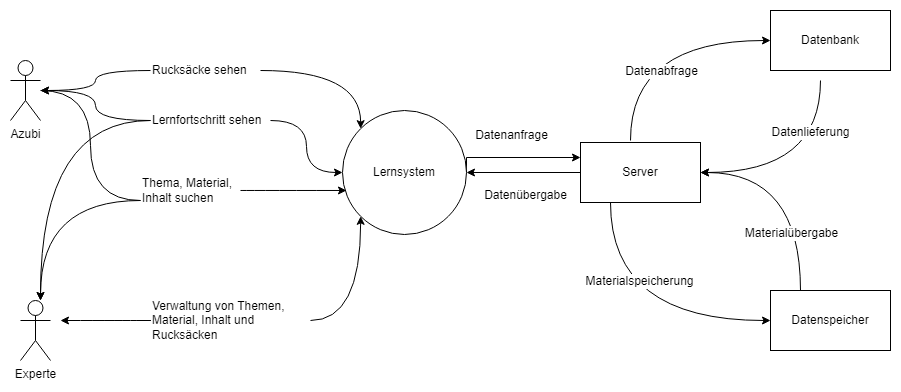

The diagram above was exported from draw.io. Its source (the exported page's mxGraphModel, read from the mxfile embedded in the PNG):
<mxGraphModel dx="1434" dy="764" grid="1" gridSize="10" guides="1" tooltips="1" connect="1" arrows="1" fold="1" page="1" pageScale="1" pageWidth="827" pageHeight="1169" math="0" shadow="0">
  <root>
    <mxCell id="0" />
    <mxCell id="1" parent="0" />
    <mxCell id="krScmqWfDQ_jAFShZLdN-16" style="edgeStyle=orthogonalEdgeStyle;rounded=0;orthogonalLoop=1;jettySize=auto;html=1;entryX=0;entryY=0.5;entryDx=0;entryDy=0;endArrow=none;endFill=0;curved=1;startArrow=classic;startFill=1;" parent="1" source="krScmqWfDQ_jAFShZLdN-1" target="krScmqWfDQ_jAFShZLdN-8" edge="1">
      <mxGeometry relative="1" as="geometry" />
    </mxCell>
    <mxCell id="krScmqWfDQ_jAFShZLdN-19" style="edgeStyle=orthogonalEdgeStyle;rounded=0;orthogonalLoop=1;jettySize=auto;html=1;entryX=0;entryY=0.5;entryDx=0;entryDy=0;curved=1;endArrow=none;endFill=0;startArrow=classic;startFill=1;" parent="1" source="krScmqWfDQ_jAFShZLdN-1" target="krScmqWfDQ_jAFShZLdN-9" edge="1">
      <mxGeometry relative="1" as="geometry" />
    </mxCell>
    <mxCell id="krScmqWfDQ_jAFShZLdN-42" style="edgeStyle=orthogonalEdgeStyle;curved=1;rounded=0;orthogonalLoop=1;jettySize=auto;html=1;entryX=0;entryY=0.75;entryDx=0;entryDy=0;endArrow=none;endFill=0;" parent="1" source="krScmqWfDQ_jAFShZLdN-1" target="krScmqWfDQ_jAFShZLdN-10" edge="1">
      <mxGeometry relative="1" as="geometry" />
    </mxCell>
    <mxCell id="krScmqWfDQ_jAFShZLdN-1" value="Azubi" style="shape=umlActor;verticalLabelPosition=bottom;verticalAlign=top;html=1;outlineConnect=0;" parent="1" vertex="1">
      <mxGeometry x="20" y="190" width="30" height="60" as="geometry" />
    </mxCell>
    <mxCell id="krScmqWfDQ_jAFShZLdN-27" style="edgeStyle=orthogonalEdgeStyle;rounded=0;orthogonalLoop=1;jettySize=auto;html=1;curved=1;endArrow=none;endFill=0;startArrow=classic;startFill=1;" parent="1" edge="1">
      <mxGeometry relative="1" as="geometry">
        <Array as="points">
          <mxPoint x="190" y="450" />
          <mxPoint x="190" y="450" />
        </Array>
        <mxPoint x="70" y="450" as="sourcePoint" />
        <mxPoint x="150" y="450" as="targetPoint" />
      </mxGeometry>
    </mxCell>
    <mxCell id="krScmqWfDQ_jAFShZLdN-18" style="edgeStyle=orthogonalEdgeStyle;rounded=0;orthogonalLoop=1;jettySize=auto;html=1;entryX=0;entryY=0.25;entryDx=0;entryDy=0;exitX=1;exitY=0.5;exitDx=0;exitDy=0;" parent="1" source="krScmqWfDQ_jAFShZLdN-3" target="krScmqWfDQ_jAFShZLdN-4" edge="1">
      <mxGeometry relative="1" as="geometry">
        <Array as="points">
          <mxPoint x="476" y="287" />
        </Array>
      </mxGeometry>
    </mxCell>
    <mxCell id="krScmqWfDQ_jAFShZLdN-50" style="edgeStyle=orthogonalEdgeStyle;curved=1;rounded=0;orthogonalLoop=1;jettySize=auto;html=1;endArrow=none;endFill=0;startArrow=classic;startFill=1;" parent="1" source="krScmqWfDQ_jAFShZLdN-2" edge="1">
      <mxGeometry relative="1" as="geometry">
        <Array as="points">
          <mxPoint x="50" y="330" />
        </Array>
        <mxPoint x="150" y="330" as="targetPoint" />
      </mxGeometry>
    </mxCell>
    <mxCell id="krScmqWfDQ_jAFShZLdN-2" value="Experte" style="shape=umlActor;verticalLabelPosition=bottom;verticalAlign=top;html=1;outlineConnect=0;" parent="1" vertex="1">
      <mxGeometry x="30" y="430" width="30" height="60" as="geometry" />
    </mxCell>
    <mxCell id="krScmqWfDQ_jAFShZLdN-3" value="Lernsystem" style="ellipse;whiteSpace=wrap;html=1;aspect=fixed;" parent="1" vertex="1">
      <mxGeometry x="352" y="240" width="124" height="124" as="geometry" />
    </mxCell>
    <mxCell id="krScmqWfDQ_jAFShZLdN-54" style="edgeStyle=orthogonalEdgeStyle;curved=1;rounded=0;orthogonalLoop=1;jettySize=auto;html=1;startArrow=classic;startFill=1;endArrow=none;endFill=0;" parent="1" source="krScmqWfDQ_jAFShZLdN-4" edge="1">
      <mxGeometry relative="1" as="geometry">
        <mxPoint x="830" y="209.9999999999999" as="targetPoint" />
      </mxGeometry>
    </mxCell>
    <mxCell id="m0343sbFJf51My0dXRua-3" value="Datenlieferung" style="edgeLabel;html=1;align=center;verticalAlign=middle;resizable=0;points=[];fontSize=12;" vertex="1" connectable="0" parent="krScmqWfDQ_jAFShZLdN-54">
      <mxGeometry x="0.5189" y="11" relative="1" as="geometry">
        <mxPoint as="offset" />
      </mxGeometry>
    </mxCell>
    <mxCell id="krScmqWfDQ_jAFShZLdN-58" style="edgeStyle=orthogonalEdgeStyle;curved=1;rounded=0;orthogonalLoop=1;jettySize=auto;html=1;entryX=0.25;entryY=0;entryDx=0;entryDy=0;startArrow=classic;startFill=1;endArrow=none;endFill=0;" parent="1" source="krScmqWfDQ_jAFShZLdN-4" target="krScmqWfDQ_jAFShZLdN-6" edge="1">
      <mxGeometry relative="1" as="geometry" />
    </mxCell>
    <mxCell id="m0343sbFJf51My0dXRua-4" value="Materialübergabe" style="edgeLabel;html=1;align=center;verticalAlign=middle;resizable=0;points=[];fontSize=12;" vertex="1" connectable="0" parent="krScmqWfDQ_jAFShZLdN-58">
      <mxGeometry x="0.4679" y="-10" relative="1" as="geometry">
        <mxPoint as="offset" />
      </mxGeometry>
    </mxCell>
    <mxCell id="ZglNNiOLYNFr4b5mkCKJ-2" style="edgeStyle=orthogonalEdgeStyle;rounded=0;orthogonalLoop=1;jettySize=auto;html=1;entryX=1;entryY=0.5;entryDx=0;entryDy=0;" parent="1" source="krScmqWfDQ_jAFShZLdN-4" target="krScmqWfDQ_jAFShZLdN-3" edge="1">
      <mxGeometry relative="1" as="geometry" />
    </mxCell>
    <mxCell id="krScmqWfDQ_jAFShZLdN-4" value="Server" style="rounded=0;whiteSpace=wrap;html=1;" parent="1" vertex="1">
      <mxGeometry x="590" y="272" width="120" height="60" as="geometry" />
    </mxCell>
    <mxCell id="krScmqWfDQ_jAFShZLdN-53" style="edgeStyle=orthogonalEdgeStyle;curved=1;rounded=0;orthogonalLoop=1;jettySize=auto;html=1;startArrow=classic;startFill=1;endArrow=none;endFill=0;" parent="1" source="krScmqWfDQ_jAFShZLdN-5" edge="1">
      <mxGeometry relative="1" as="geometry">
        <mxPoint x="640" y="269.9999999999999" as="targetPoint" />
      </mxGeometry>
    </mxCell>
    <mxCell id="m0343sbFJf51My0dXRua-7" value="Datenabfrage" style="edgeLabel;html=1;align=center;verticalAlign=middle;resizable=0;points=[];fontSize=12;" vertex="1" connectable="0" parent="krScmqWfDQ_jAFShZLdN-53">
      <mxGeometry x="0.4333" y="20" relative="1" as="geometry">
        <mxPoint x="10" y="-2" as="offset" />
      </mxGeometry>
    </mxCell>
    <mxCell id="krScmqWfDQ_jAFShZLdN-5" value="Datenbank" style="rounded=0;whiteSpace=wrap;html=1;" parent="1" vertex="1">
      <mxGeometry x="780" y="140" width="120" height="60" as="geometry" />
    </mxCell>
    <mxCell id="krScmqWfDQ_jAFShZLdN-56" style="edgeStyle=orthogonalEdgeStyle;curved=1;rounded=0;orthogonalLoop=1;jettySize=auto;html=1;entryX=0.25;entryY=1;entryDx=0;entryDy=0;startArrow=classic;startFill=1;endArrow=none;endFill=0;" parent="1" source="krScmqWfDQ_jAFShZLdN-6" target="krScmqWfDQ_jAFShZLdN-4" edge="1">
      <mxGeometry relative="1" as="geometry" />
    </mxCell>
    <mxCell id="m0343sbFJf51My0dXRua-1" value="Materialspeicherung" style="edgeLabel;html=1;align=center;verticalAlign=middle;resizable=0;points=[];fontSize=12;" vertex="1" connectable="0" parent="krScmqWfDQ_jAFShZLdN-56">
      <mxGeometry x="0.4388" y="-28" relative="1" as="geometry">
        <mxPoint as="offset" />
      </mxGeometry>
    </mxCell>
    <mxCell id="krScmqWfDQ_jAFShZLdN-6" value="Datenspeicher" style="rounded=0;whiteSpace=wrap;html=1;" parent="1" vertex="1">
      <mxGeometry x="780" y="420" width="120" height="60" as="geometry" />
    </mxCell>
    <mxCell id="krScmqWfDQ_jAFShZLdN-17" style="edgeStyle=orthogonalEdgeStyle;rounded=0;orthogonalLoop=1;jettySize=auto;html=1;entryX=0;entryY=0;entryDx=0;entryDy=0;curved=1;" parent="1" source="krScmqWfDQ_jAFShZLdN-8" target="krScmqWfDQ_jAFShZLdN-3" edge="1">
      <mxGeometry relative="1" as="geometry" />
    </mxCell>
    <mxCell id="krScmqWfDQ_jAFShZLdN-8" value="Rucksäcke sehen" style="text;html=1;strokeColor=none;fillColor=none;align=left;verticalAlign=middle;whiteSpace=wrap;rounded=0;" parent="1" vertex="1">
      <mxGeometry x="160" y="180" width="110" height="40" as="geometry" />
    </mxCell>
    <mxCell id="krScmqWfDQ_jAFShZLdN-20" style="edgeStyle=orthogonalEdgeStyle;rounded=0;orthogonalLoop=1;jettySize=auto;html=1;entryX=0;entryY=0.5;entryDx=0;entryDy=0;curved=1;startArrow=none;startFill=0;endArrow=classic;endFill=1;" parent="1" source="krScmqWfDQ_jAFShZLdN-9" target="krScmqWfDQ_jAFShZLdN-3" edge="1">
      <mxGeometry relative="1" as="geometry" />
    </mxCell>
    <mxCell id="krScmqWfDQ_jAFShZLdN-51" style="edgeStyle=orthogonalEdgeStyle;curved=1;rounded=0;orthogonalLoop=1;jettySize=auto;html=1;startArrow=none;startFill=0;endArrow=classic;endFill=1;" parent="1" source="krScmqWfDQ_jAFShZLdN-9" edge="1">
      <mxGeometry relative="1" as="geometry">
        <mxPoint x="50" y="430" as="targetPoint" />
      </mxGeometry>
    </mxCell>
    <mxCell id="krScmqWfDQ_jAFShZLdN-9" value="Lernfortschritt sehen" style="text;html=1;strokeColor=none;fillColor=none;align=left;verticalAlign=middle;whiteSpace=wrap;rounded=0;" parent="1" vertex="1">
      <mxGeometry x="160" y="230" width="120" height="40" as="geometry" />
    </mxCell>
    <mxCell id="krScmqWfDQ_jAFShZLdN-21" style="edgeStyle=orthogonalEdgeStyle;rounded=0;orthogonalLoop=1;jettySize=auto;html=1;curved=1;entryX=0.032;entryY=0.645;entryDx=0;entryDy=0;entryPerimeter=0;" parent="1" source="krScmqWfDQ_jAFShZLdN-10" edge="1" target="krScmqWfDQ_jAFShZLdN-3">
      <mxGeometry relative="1" as="geometry">
        <mxPoint x="350" y="320" as="targetPoint" />
      </mxGeometry>
    </mxCell>
    <mxCell id="krScmqWfDQ_jAFShZLdN-10" value="Thema, Material,&lt;br&gt;Inhalt suchen" style="text;html=1;strokeColor=none;fillColor=none;align=left;verticalAlign=middle;whiteSpace=wrap;rounded=0;" parent="1" vertex="1">
      <mxGeometry x="150" y="300" width="100" height="40" as="geometry" />
    </mxCell>
    <mxCell id="krScmqWfDQ_jAFShZLdN-22" style="edgeStyle=orthogonalEdgeStyle;rounded=0;orthogonalLoop=1;jettySize=auto;html=1;entryX=0;entryY=1;entryDx=0;entryDy=0;curved=1;" parent="1" source="krScmqWfDQ_jAFShZLdN-12" target="krScmqWfDQ_jAFShZLdN-3" edge="1">
      <mxGeometry relative="1" as="geometry" />
    </mxCell>
    <mxCell id="krScmqWfDQ_jAFShZLdN-12" value="Verwaltung von Themen, Material, Inhalt und Rucksäcken" style="text;html=1;strokeColor=none;fillColor=none;align=left;verticalAlign=middle;whiteSpace=wrap;rounded=0;" parent="1" vertex="1">
      <mxGeometry x="160" y="430" width="160" height="40" as="geometry" />
    </mxCell>
    <mxCell id="krScmqWfDQ_jAFShZLdN-59" value="Datenanfrage" style="text;html=1;align=center;verticalAlign=middle;resizable=0;points=[];autosize=1;strokeColor=none;fillColor=none;" parent="1" vertex="1">
      <mxGeometry x="471" y="250" width="100" height="30" as="geometry" />
    </mxCell>
    <mxCell id="krScmqWfDQ_jAFShZLdN-61" value="Datenübergabe" style="text;html=1;align=center;verticalAlign=middle;resizable=0;points=[];autosize=1;strokeColor=none;fillColor=none;" parent="1" vertex="1">
      <mxGeometry x="480" y="310" width="110" height="30" as="geometry" />
    </mxCell>
  </root>
</mxGraphModel>